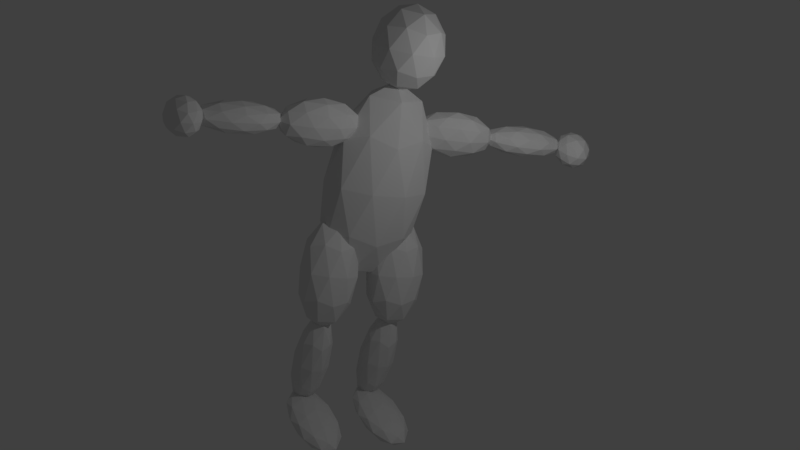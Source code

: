 # Source: blend.blend  (saved by Blender 2.78.0; exported with 4.5.12 LTS)
import bpy
from mathutils import Matrix  # noqa: F401  (used for matrix-valued properties, if any)

bpy.ops.wm.read_factory_settings(use_empty=True)
scene = bpy.context.scene
scene.name = 'Scene'

# ---- collections
col_collection_1 = bpy.data.collections.new('Collection 1'); scene.collection.children.link(col_collection_1)

# ---- world
world_world = bpy.data.worlds.new('World'); scene.world = world_world
world_world.color = (0.05088, 0.05088, 0.05088)
world_world.use_sun_shadow = False
world_world.sun_shadow_jitter_overblur = 0.0
world_world.cycles.sampling_method = 'MANUAL'

# ---- cameras
cam_camera = bpy.data.cameras.new('Camera')
cam_camera.clip_end = 100.0
cam_camera.lens = 35.0
cam_camera.sensor_width = 32.0
cam_camera.sensor_height = 18.0
cam_camera.ortho_scale = 7.314
cam_camera.dof.focus_distance = 0.0
cam_camera.dof.aperture_fstop = 128.0

# ---- lights
light_lamp = bpy.data.lights.new('Lamp', 'POINT')
light_lamp.transmission_factor = 0.0
light_lamp.cutoff_distance = 30.0
light_lamp.energy = 100.0
light_lamp.shadow_buffer_clip_start = 1.001
light_lamp.shadow_soft_size = 0.1
light_lamp.shadow_maximum_resolution = 0.006
light_lamp.use_absolute_resolution = True

# ---- meshes
me_icosphere_002 = bpy.data.meshes.new('Icosphere.002')
me_icosphere_002.from_pydata([(-0.3218, -6.711, 23.73), (-0.03907, -7.076, 24.55), (-0.4298, -7.301, 24.55), (-0.6712, -6.711, 24.55), (-0.4298, -6.12, 24.55), (-0.03907, -6.346, 24.55), (-0.2138, -7.301, 25.89), (-0.6045, -7.076, 25.89), (-0.6045, -6.346, 25.89), (-0.2138, -6.12, 25.89), (0.02766, -6.711, 25.89), (-0.3218, -6.711, 26.71), (-0.3852, -7.058, 23.95), (-0.1556, -6.925, 23.95), (-0.2191, -7.272, 24.44), (0.01056, -6.711, 24.44), (-0.1556, -6.496, 23.95), (-0.5272, -6.711, 23.95), (-0.5906, -7.058, 24.44), (-0.3852, -6.364, 23.95), (-0.5906, -6.364, 24.44), (-0.2191, -6.149, 24.44), (0.04979, -6.925, 25.22), (0.04979, -6.496, 25.22), (-0.3218, -7.405, 25.22), (-0.09214, -7.272, 25.22), (-0.6933, -6.925, 25.22), (-0.5514, -7.272, 25.22), (-0.5514, -6.149, 25.22), (-0.6933, -6.496, 25.22), (-0.09214, -6.149, 25.22), (-0.3218, -6.017, 25.22), (-0.05291, -7.058, 26.01), (-0.4245, -7.272, 26.01), (-0.6541, -6.711, 26.01), (-0.4245, -6.149, 26.01), (-0.05291, -6.364, 26.01), (-0.2583, -7.058, 26.49), (-0.1164, -6.711, 26.49), (-0.4879, -6.925, 26.49), (-0.4879, -6.496, 26.49), (-0.2583, -6.364, 26.49), (-0.7084, -1.452, 23.2), (-0.4032, -2.295, 24.29), (-0.6994, -2.938, 24.29), (-1.008, -1.527, 24.29), (-0.9026, -0.01139, 24.29), (-0.5288, -0.486, 24.29), (-0.5142, -2.892, 26.05), (-0.888, -2.417, 26.05), (-1.014, -0.6082, 26.05), (-0.7175, 0.03527, 26.05), (-0.4088, -1.376, 26.05), (-0.7084, -1.452, 27.14), (-0.7031, -2.326, 23.5), (-0.529, -1.947, 23.5), (-0.5237, -2.821, 24.14), (-0.4235, -1.38, 24.14), (-0.6029, -0.884, 23.5), (-0.8845, -1.496, 23.5), (-0.8792, -2.37, 24.14), (-0.8226, -0.6051, 23.5), (-0.9987, -0.6494, 24.14), (-0.717, -0.03751, 24.14), (-0.3529, -1.903, 25.17), (-0.4267, -0.8396, 25.17), (-0.589, -3.172, 25.17), (-0.4149, -2.794, 25.17), (-0.9901, -2.063, 25.17), (-0.8087, -2.893, 25.17), (-1.002, -0.1093, 25.17), (-1.064, -1.0, 25.17), (-0.6082, -0.01007, 25.17), (-0.8279, 0.2689, 25.17), (-0.4182, -2.254, 26.21), (-0.6998, -2.866, 26.21), (-0.9934, -1.523, 26.21), (-0.8931, -0.08188, 26.21), (-0.5376, -0.5333, 26.21), (-0.5943, -2.298, 26.85), (-0.5323, -1.407, 26.85), (-0.814, -2.019, 26.85), (-0.8878, -0.9558, 26.85), (-0.7137, -0.5776, 26.85), (-0.5908, -4.594, 23.92), (-0.2856, -5.438, 24.61), (-0.5818, -6.081, 24.61), (-0.8904, -4.67, 24.61), (-0.785, -3.154, 24.61), (-0.4112, -3.629, 24.61), (-0.3966, -6.035, 25.73), (-0.7704, -5.56, 25.73), (-0.896, -3.751, 25.73), (-0.5998, -3.108, 25.73), (-0.2912, -4.519, 25.73), (-0.5908, -4.594, 26.42), (-0.5855, -5.468, 24.11), (-0.4114, -5.09, 24.11), (-0.4061, -5.964, 24.52), (-0.3058, -4.523, 24.52), (-0.4852, -4.027, 24.11), (-0.7669, -4.639, 24.11), (-0.7616, -5.513, 24.52), (-0.7049, -3.748, 24.11), (-0.8811, -3.792, 24.52), (-0.5994, -3.18, 24.52), (-0.2353, -5.046, 25.17), (-0.3091, -3.983, 25.17), (-0.4713, -6.315, 25.17), (-0.2972, -5.937, 25.17), (-0.8725, -5.206, 25.17), (-0.691, -6.036, 25.17), (-0.8843, -3.252, 25.17), (-0.9463, -4.143, 25.17), (-0.4905, -3.153, 25.17), (-0.7102, -2.874, 25.17), (-0.3005, -5.397, 25.83), (-0.5822, -6.009, 25.83), (-0.8758, -4.666, 25.83), (-0.7755, -3.225, 25.83), (-0.42, -3.676, 25.83), (-0.4766, -5.441, 26.23), (-0.4147, -4.55, 26.23), (-0.6964, -5.162, 26.23), (-0.7702, -4.099, 26.23), (-0.5961, -3.721, 26.23), (-0.7352, 1.55, 28.44), (-0.2437, 0.7995, 30.3), (-0.9229, 0.3356, 30.3), (-1.343, 1.55, 30.3), (-0.9229, 2.764, 30.3), (-0.2437, 2.301, 30.3), (-0.5475, 0.3356, 33.32), (-1.227, 0.7995, 33.32), (-1.227, 2.301, 33.32), (-0.5475, 2.764, 33.32), (-0.1277, 1.55, 33.32), (-0.7352, 1.55, 35.18), (-0.8455, 0.8362, 28.94), (-0.4463, 1.109, 28.94), (-0.5567, 0.3951, 30.04), (-0.1575, 1.55, 30.04), (-0.4463, 1.991, 28.94), (-1.092, 1.55, 28.94), (-1.203, 0.8362, 30.04), (-0.8455, 2.264, 28.94), (-1.203, 2.264, 30.04), (-0.5567, 2.705, 30.04), (-0.08926, 1.109, 31.81), (-0.08926, 1.991, 31.81), (-0.7352, 0.1224, 31.81), (-0.336, 0.395, 31.81), (-1.381, 1.109, 31.81), (-1.134, 0.395, 31.81), (-1.134, 2.705, 31.81), (-1.381, 1.991, 31.81), (-0.336, 2.705, 31.81), (-0.7352, 2.978, 31.81), (-0.2678, 0.8362, 33.58), (-0.9137, 0.3951, 33.58), (-1.313, 1.55, 33.58), (-0.9137, 2.705, 33.58), (-0.2678, 2.264, 33.58), (-0.6249, 0.8362, 34.67), (-0.3781, 1.55, 34.67), (-1.024, 1.109, 34.67), (-1.024, 1.991, 34.67), (-0.6249, 2.264, 34.67), (-0.892, 1.545, 14.1), (-0.3947, 0.3508, 16.3), (-1.081, -0.3829, 16.3), (-1.505, 1.538, 16.3), (-1.081, 3.459, 16.3), (-0.3947, 2.725, 16.3), (-0.7017, -0.3829, 24.12), (-1.388, 0.3508, 24.12), (-1.388, 2.725, 24.12), (-0.7017, 3.459, 24.12), (-0.2774, 1.538, 24.12), (-0.8914, 1.538, 28.95), (-1.003, 0.4089, 12.78), (-0.6145, 0.8763, 12.68), (-0.7109, -0.2889, 15.62), (-0.3075, 1.538, 15.62), (-0.6145, 2.2, 12.68), (-1.252, 1.538, 12.78), (-1.364, 0.4089, 15.62), (-1.003, 2.667, 12.78), (-1.364, 2.667, 15.62), (-0.7109, 3.365, 15.62), (-0.2386, 0.8402, 20.21), (-0.2386, 2.236, 20.21), (-0.8914, -0.7202, 20.21), (-0.4879, -0.2889, 20.21), (-1.544, 0.8402, 20.21), (-1.295, -0.2889, 20.21), (-1.295, 3.365, 20.21), (-1.544, 2.236, 20.21), (-0.4879, 3.365, 20.21), (-0.8914, 3.796, 20.21), (-0.419, 0.4089, 24.8), (-1.072, -0.2889, 24.8), (-1.475, 1.538, 24.8), (-1.072, 3.365, 24.8), (-0.419, 2.667, 24.8), (-0.7799, 0.4089, 27.64), (-0.5305, 1.538, 27.64), (-1.183, 0.8402, 27.64), (-1.183, 2.236, 27.64), (-0.7799, 2.667, 27.64), (-0.5994, 2.236, 12.78), (-0.9971, 2.609, 12.68), (-1.234, 1.538, 12.68), (-0.9971, 0.4673, 12.68), (-0.5994, 0.8402, 12.78), (-0.9971, 0.4673, 14.1), (-0.8914, 1.538, 12.9), (-1.234, 1.538, 14.1), (-0.9971, 2.609, 14.1), (-0.6145, 0.8763, 14.1), (-0.6145, 2.2, 14.1), (-0.892, 1.545, 12.68), (-0.8896, 1.542, 12.68), (-0.8896, 1.542, 14.1), (-0.8936, 1.538, 12.68), (-0.8936, 1.538, 14.1), (-0.8896, 1.534, 14.1), (-0.8896, 1.534, 12.68), (-0.892, 1.531, 12.68), (-0.892, 1.531, 14.1), (-0.4265, -0.04858, 7.895), (-0.1879, -0.6528, 10.92), (-0.7015, -1.068, 10.42), (-1.019, -0.01211, 9.976), (-0.7015, 1.055, 10.21), (-0.1879, 0.6593, 10.79), (-0.6328, -0.9898, 14.87), (-1.146, -0.5938, 14.28), (-1.146, 0.7183, 14.16), (-0.6328, 1.133, 14.66), (-0.3155, 0.07765, 15.1), (-0.9078, 0.1141, 17.18), (-0.5459, -0.6619, 8.562), (-0.244, -0.418, 8.857), (-0.4056, -1.017, 10.34), (-0.1038, -0.00192, 10.56), (-0.244, 0.3532, 8.781), (-0.7324, -0.04143, 8.303), (-0.894, -0.6405, 9.785), (-0.5459, 0.586, 8.439), (-0.894, 0.6074, 9.662), (-0.4056, 1.002, 10.14), (-0.1788, -0.3438, 13.09), (-0.1788, 0.4274, 13.01), (-0.6671, -1.215, 12.66), (-0.3653, -0.9713, 12.95), (-1.156, -0.3619, 12.06), (-0.969, -0.9824, 12.32), (-0.969, 1.037, 12.12), (-1.156, 0.4094, 11.98), (-0.3653, 1.048, 12.76), (-0.6671, 1.281, 12.41), (-0.4403, -0.5419, 15.41), (-0.9287, -0.9366, 14.93), (-1.231, 0.06745, 14.52), (-0.9287, 1.083, 14.73), (-0.4403, 0.706, 15.29), (-0.7884, -0.5205, 16.63), (-0.6019, 0.107, 16.77), (-1.09, -0.2877, 16.29), (-1.09, 0.4836, 16.22), (-0.7884, 0.7275, 16.51), (-0.813, 0.006291, -0.4701), (-0.4384, -0.3894, 1.91), (-0.8375, -0.6339, 2.181), (-1.084, 0.006291, 2.349), (-0.8375, 0.6465, 2.181), (-0.4384, 0.4019, 1.91), (-0.4781, -0.6339, 6.201), (-0.8771, -0.3894, 6.472), (-0.8771, 0.4019, 6.472), (-0.4781, 0.6465, 6.201), (-0.2315, 0.006291, 6.033), (-0.5025, 0.006291, 8.853), (-0.8546, -0.37, 0.27), (-0.6201, -0.2263, 0.1108), (-0.6345, -0.6026, 1.669), (-0.3999, 0.006291, 1.51), (-0.6201, 0.2388, 0.1108), (-0.9996, 0.006291, 0.3685), (-1.014, -0.37, 1.927), (-0.8546, 0.3826, 0.27), (-1.014, 0.3826, 1.927), (-0.6345, 0.6151, 1.669), (-0.2783, -0.2263, 3.934), (-0.2783, 0.2388, 3.934), (-0.6578, -0.7463, 4.191), (-0.4232, -0.6026, 4.032), (-1.037, -0.2263, 4.449), (-0.8923, -0.6026, 4.351), (-0.8923, 0.6151, 4.351), (-1.037, 0.2388, 4.449), (-0.4232, 0.6151, 4.032), (-0.6578, 0.7589, 4.191), (-0.3016, -0.37, 6.455), (-0.681, -0.6026, 6.713), (-0.9156, 0.006291, 6.872), (-0.681, 0.6151, 6.713), (-0.3016, 0.3826, 6.455), (-0.4609, -0.37, 8.112), (-0.316, 0.006291, 8.014), (-0.6954, -0.2263, 8.272), (-0.6954, 0.2388, 8.272), (-0.4609, 0.3826, 8.112), (0.0, 0.0, -1.0), (0.7236, -0.5257, -0.4472), (-0.2764, -0.8506, -0.4472), (-0.8944, 0.0, -0.4472), (-0.2764, 0.8506, -0.4472), (0.7236, 0.5257, -0.4472), (0.2764, -0.8506, 0.4472), (-0.7236, -0.5257, 0.4472), (-0.7236, 0.5257, 0.4472), (0.2764, 0.8506, 0.4472), (0.8944, 0.0, 0.4472), (0.0, 0.0, 1.0), (-0.1625, -0.5, -0.8507), (0.4253, -0.309, -0.8507), (0.2629, -0.809, -0.5257), (0.8506, 0.0, -0.5257), (0.4253, 0.309, -0.8507), (-0.5257, 0.0, -0.8507), (-0.6882, -0.5, -0.5257), (-0.1625, 0.5, -0.8507), (-0.6882, 0.5, -0.5257), (0.2629, 0.809, -0.5257), (0.9511, -0.309, 0.0), (0.9511, 0.309, 0.0), (0.0, -1.0, 0.0), (0.5878, -0.809, 0.0), (-0.9511, -0.309, 0.0), (-0.5878, -0.809, 0.0), (-0.5878, 0.809, 0.0), (-0.9511, 0.309, 0.0), (0.5878, 0.809, 0.0), (0.0, 1.0, 0.0), (0.6882, -0.5, 0.5257), (-0.2629, -0.809, 0.5257), (-0.8506, 0.0, 0.5257), (-0.2629, 0.809, 0.5257), (0.6882, 0.5, 0.5257), (0.1625, -0.5, 0.8507), (0.5257, 0.0, 0.8507), (-0.4253, -0.309, 0.8507), (-0.4253, 0.309, 0.8507), (0.1625, 0.5, 0.8507), (-0.06487, 3.093, -1.048), (0.6587, 2.567, -0.4948), (-0.3413, 2.242, -0.4948), (-0.9593, 3.093, -0.4948), (-0.3413, 3.944, -0.4948), (0.6587, 3.619, -0.4948), (0.2115, 2.242, 0.3997), (-0.7885, 2.567, 0.3997), (-0.7885, 3.619, 0.3997), (0.2115, 3.944, 0.3997), (0.8296, 3.093, 0.3996), (-0.06487, 3.093, 0.9524), (-0.2273, 2.593, -0.8982), (0.3605, 2.784, -0.8982), (0.198, 2.284, -0.5733), (0.7858, 3.093, -0.5733), (0.3605, 3.402, -0.8982), (-0.5906, 3.093, -0.8982), (-0.7531, 2.593, -0.5733), (-0.2273, 3.593, -0.8982), (-0.7531, 3.593, -0.5733), (0.198, 3.902, -0.5733), (0.8862, 2.784, -0.04757), (0.8862, 3.402, -0.04757), (-0.06487, 2.093, -0.04756), (0.5229, 2.284, -0.04757), (-1.016, 2.784, -0.04756), (-0.6527, 2.284, -0.04756), (-0.6527, 3.902, -0.04756), (-1.016, 3.402, -0.04756), (0.5229, 3.902, -0.04757), (-0.06487, 4.093, -0.04756), (0.6233, 2.593, 0.4782), (-0.3277, 2.284, 0.4782), (-0.9155, 3.093, 0.4782), (-0.3277, 3.902, 0.4782), (0.6233, 3.593, 0.4782), (0.09758, 2.593, 0.8031), (0.4609, 3.093, 0.8031), (-0.4902, 2.784, 0.8031), (-0.4902, 3.402, 0.8031), (0.09758, 3.593, 0.8031), (-0.8778, 3.083, -0.4683), (-0.5119, 2.687, 1.917), (-0.899, 2.442, 2.18), (-1.138, 3.083, 2.343), (-0.899, 3.723, 2.18), (-0.5119, 3.478, 1.917), (-0.5462, 2.442, 6.202), (-0.9334, 2.687, 6.465), (-0.9334, 3.478, 6.465), (-0.5462, 3.723, 6.202), (-0.307, 3.083, 6.04), (-0.5675, 3.083, 8.851), (-0.9175, 2.706, 0.2703), (-0.6899, 2.85, 0.1157), (-0.7024, 2.474, 1.672), (-0.4749, 3.083, 1.518), (-0.6899, 3.315, 0.1157), (-1.058, 3.083, 0.3658), (-1.071, 2.706, 1.922), (-0.9175, 3.459, 0.2703), (-1.071, 3.459, 1.922), (-0.7024, 3.691, 1.672), (-0.3544, 2.85, 3.941), (-0.3544, 3.315, 3.941), (-0.7226, 2.33, 4.191), (-0.4951, 2.474, 4.037), (-1.091, 2.85, 4.441), (-0.9502, 2.474, 4.346), (-0.9502, 3.691, 4.346), (-1.091, 3.315, 4.441), (-0.4951, 3.691, 4.037), (-0.7226, 3.835, 4.191), (-0.3746, 2.706, 6.46), (-0.7428, 2.474, 6.71), (-0.9704, 3.083, 6.865), (-0.7428, 3.691, 6.71), (-0.3746, 3.459, 6.46), (-0.5278, 2.706, 8.112), (-0.3871, 3.083, 8.017), (-0.7553, 2.85, 8.267), (-0.7553, 3.315, 8.267), (-0.5278, 3.459, 8.112), (-0.4914, 3.121, 7.895), (-0.2528, 2.413, 10.79), (-0.7663, 2.017, 10.21), (-1.084, 3.084, 9.976), (-0.7663, 4.14, 10.41), (-0.2528, 3.725, 10.92), (-0.6977, 1.94, 14.66), (-1.211, 2.355, 14.16), (-1.211, 3.667, 14.28), (-0.6977, 4.063, 14.87), (-0.3803, 2.996, 15.1), (-0.9727, 2.96, 17.18), (-0.6107, 2.486, 8.439), (-0.3089, 2.719, 8.781), (-0.4705, 2.07, 10.14), (-0.1687, 3.074, 10.56), (-0.3089, 3.49, 8.856), (-0.7973, 3.113, 8.303), (-0.9589, 2.465, 9.662), (-0.6107, 3.734, 8.561), (-0.9589, 3.713, 9.784), (-0.4705, 4.09, 10.34), (-0.2436, 2.645, 13.01), (-0.2436, 3.417, 13.09), (-0.732, 1.792, 12.41), (-0.4302, 2.025, 12.76), (-1.22, 2.663, 11.98), (-1.034, 2.036, 12.12), (-1.034, 4.055, 12.32), (-1.22, 3.435, 12.06), (-0.4302, 4.044, 12.95), (-0.732, 4.288, 12.66), (-0.5051, 2.367, 15.29), (-0.9935, 1.991, 14.74), (-1.295, 3.006, 14.52), (-0.9935, 4.01, 14.93), (-0.5051, 3.615, 15.41), (-0.8533, 2.346, 16.51), (-0.6668, 2.967, 16.77), (-1.155, 2.59, 16.22), (-1.155, 3.361, 16.29), (-0.8533, 3.594, 16.63), (-0.7595, 4.358, 27.06), (-0.4904, 5.224, 25.89), (-0.7891, 5.858, 26.09), (-1.086, 4.437, 26.15), (-0.9704, 2.926, 25.98), (-0.6025, 3.412, 25.82), (-0.6503, 5.839, 24.24), (-1.018, 5.352, 24.4), (-1.13, 3.54, 24.33), (-0.8316, 2.907, 24.13), (-0.535, 4.327, 24.07), (-0.8612, 4.407, 23.16), (-0.768, 5.235, 26.83), (-0.5924, 4.863, 26.71), (-0.6098, 5.744, 26.14), (-0.5001, 4.307, 25.98), (-0.6583, 3.798, 26.67), (-0.9423, 4.4, 26.87), (-0.9597, 5.282, 26.29), (-0.8746, 3.512, 26.77), (-1.066, 3.558, 26.23), (-0.7823, 2.956, 26.04), (-0.4604, 4.845, 24.96), (-0.5263, 3.78, 24.92), (-0.7037, 6.106, 25.17), (-0.5282, 5.733, 25.05), (-1.094, 4.985, 25.3), (-0.92, 5.82, 25.27), (-1.092, 3.031, 25.16), (-1.16, 3.92, 25.26), (-0.7007, 2.945, 24.95), (-0.917, 2.659, 25.05), (-0.5544, 5.206, 23.99), (-0.8384, 5.809, 24.18), (-1.121, 4.458, 24.24), (-1.011, 3.02, 24.08), (-0.661, 3.483, 23.93), (-0.7461, 5.253, 23.45), (-0.6784, 4.364, 23.35), (-0.9624, 4.967, 23.55), (-1.028, 3.902, 23.51), (-0.8527, 3.529, 23.39), (-0.6157, 7.512, 26.52), (-0.3363, 8.373, 25.74), (-0.635, 9.006, 25.94), (-0.9316, 7.586, 26.0), (-0.8163, 6.075, 25.83), (-0.4484, 6.561, 25.67), (-0.4795, 8.98, 24.73), (-0.8475, 8.493, 24.89), (-0.9595, 6.681, 24.82), (-0.6609, 6.048, 24.62), (-0.3643, 7.468, 24.56), (-0.6802, 7.543, 24.04), (-0.6214, 8.388, 26.39), (-0.4458, 8.015, 26.28), (-0.4571, 8.894, 25.94), (-0.3475, 7.456, 25.78), (-0.5117, 6.95, 26.24), (-0.7957, 7.553, 26.43), (-0.807, 8.431, 26.09), (-0.728, 6.664, 26.33), (-0.9137, 6.708, 26.02), (-0.6296, 6.105, 25.83), (-0.298, 7.99, 25.13), (-0.3639, 6.925, 25.09), (-0.5413, 9.25, 25.34), (-0.3658, 8.878, 25.22), (-0.932, 8.13, 25.47), (-0.7576, 8.965, 25.44), (-0.9301, 6.176, 25.33), (-0.9978, 7.065, 25.43), (-0.5383, 6.09, 25.12), (-0.7545, 5.804, 25.22), (-0.3822, 8.346, 24.54), (-0.6662, 8.949, 24.73), (-0.9484, 7.598, 24.78), (-0.8387, 6.16, 24.62), (-0.4888, 6.623, 24.47), (-0.5679, 8.39, 24.23), (-0.5001, 7.502, 24.13), (-0.7841, 8.104, 24.32), (-0.85, 7.039, 24.28), (-0.6745, 6.667, 24.16), (-0.3373, 9.633, 26.73), (-0.08044, 10.02, 25.79), (-0.47, 10.23, 26.01), (-0.7057, 9.632, 26.09), (-0.4617, 9.05, 25.92), (-0.07534, 9.288, 25.73), (-0.29, 10.25, 24.57), (-0.6764, 10.02, 24.76), (-0.6713, 9.286, 24.71), (-0.2817, 9.073, 24.48), (-0.04607, 9.671, 24.4), (-0.4144, 9.67, 23.77), (-0.4086, 9.98, 26.56), (-0.1796, 9.855, 26.43), (-0.2576, 10.21, 26.01), (-0.02558, 9.652, 25.85), (-0.1766, 9.427, 26.4), (-0.5471, 9.629, 26.61), (-0.625, 9.98, 26.19), (-0.4037, 9.287, 26.51), (-0.6202, 9.286, 26.14), (-0.2497, 9.084, 25.93), (-0.008371, 9.878, 25.07), (-0.005373, 9.449, 25.04), (-0.3807, 10.34, 25.3), (-0.1517, 10.22, 25.17), (-0.7464, 9.854, 25.46), (-0.6078, 10.21, 25.41), (-0.6, 9.083, 25.32), (-0.7434, 9.425, 25.43), (-0.1439, 9.098, 25.08), (-0.371, 8.958, 25.19), (-0.1315, 10.02, 24.35), (-0.502, 10.22, 24.56), (-0.7261, 9.65, 24.64), (-0.4942, 9.097, 24.48), (-0.1267, 9.323, 24.3), (-0.348, 10.02, 23.98), (-0.2047, 9.674, 23.88), (-0.5751, 9.876, 24.09), (-0.5721, 9.447, 24.06), (-0.3432, 9.322, 23.93)], [], [(0, 13, 12), (1, 13, 15), (0, 12, 17), (0, 17, 19), (0, 19, 16), (1, 15, 22), (2, 14, 24), (3, 18, 26), (4, 20, 28), (5, 21, 30), (1, 22, 25), (2, 24, 27), (3, 26, 29), (4, 28, 31), (5, 30, 23), (6, 32, 37), (7, 33, 39), (8, 34, 40), (9, 35, 41), (10, 36, 38), (38, 41, 11), (38, 36, 41), (36, 9, 41), (41, 40, 11), (41, 35, 40), (35, 8, 40), (40, 39, 11), (40, 34, 39), (34, 7, 39), (39, 37, 11), (39, 33, 37), (33, 6, 37), (37, 38, 11), (37, 32, 38), (32, 10, 38), (23, 36, 10), (23, 30, 36), (30, 9, 36), (31, 35, 9), (31, 28, 35), (28, 8, 35), (29, 34, 8), (29, 26, 34), (26, 7, 34), (27, 33, 7), (27, 24, 33), (24, 6, 33), (25, 32, 6), (25, 22, 32), (22, 10, 32), (30, 31, 9), (30, 21, 31), (21, 4, 31), (28, 29, 8), (28, 20, 29), (20, 3, 29), (26, 27, 7), (26, 18, 27), (18, 2, 27), (24, 25, 6), (24, 14, 25), (14, 1, 25), (22, 23, 10), (22, 15, 23), (15, 5, 23), (16, 21, 5), (16, 19, 21), (19, 4, 21), (19, 20, 4), (19, 17, 20), (17, 3, 20), (17, 18, 3), (17, 12, 18), (12, 2, 18), (15, 16, 5), (15, 13, 16), (13, 0, 16), (12, 14, 2), (12, 13, 14), (13, 1, 14), (42, 55, 54), (43, 55, 57), (42, 54, 59), (42, 59, 61), (42, 61, 58), (43, 57, 64), (44, 56, 66), (45, 60, 68), (46, 62, 70), (47, 63, 72), (43, 64, 67), (44, 66, 69), (45, 68, 71), (46, 70, 73), (47, 72, 65), (48, 74, 79), (49, 75, 81), (50, 76, 82), (51, 77, 83), (52, 78, 80), (80, 83, 53), (80, 78, 83), (78, 51, 83), (83, 82, 53), (83, 77, 82), (77, 50, 82), (82, 81, 53), (82, 76, 81), (76, 49, 81), (81, 79, 53), (81, 75, 79), (75, 48, 79), (79, 80, 53), (79, 74, 80), (74, 52, 80), (65, 78, 52), (65, 72, 78), (72, 51, 78), (73, 77, 51), (73, 70, 77), (70, 50, 77), (71, 76, 50), (71, 68, 76), (68, 49, 76), (69, 75, 49), (69, 66, 75), (66, 48, 75), (67, 74, 48), (67, 64, 74), (64, 52, 74), (72, 73, 51), (72, 63, 73), (63, 46, 73), (70, 71, 50), (70, 62, 71), (62, 45, 71), (68, 69, 49), (68, 60, 69), (60, 44, 69), (66, 67, 48), (66, 56, 67), (56, 43, 67), (64, 65, 52), (64, 57, 65), (57, 47, 65), (58, 63, 47), (58, 61, 63), (61, 46, 63), (61, 62, 46), (61, 59, 62), (59, 45, 62), (59, 60, 45), (59, 54, 60), (54, 44, 60), (57, 58, 47), (57, 55, 58), (55, 42, 58), (54, 56, 44), (54, 55, 56), (55, 43, 56), (84, 97, 96), (85, 97, 99), (84, 96, 101), (84, 101, 103), (84, 103, 100), (85, 99, 106), (86, 98, 108), (87, 102, 110), (88, 104, 112), (89, 105, 114), (85, 106, 109), (86, 108, 111), (87, 110, 113), (88, 112, 115), (89, 114, 107), (90, 116, 121), (91, 117, 123), (92, 118, 124), (93, 119, 125), (94, 120, 122), (122, 125, 95), (122, 120, 125), (120, 93, 125), (125, 124, 95), (125, 119, 124), (119, 92, 124), (124, 123, 95), (124, 118, 123), (118, 91, 123), (123, 121, 95), (123, 117, 121), (117, 90, 121), (121, 122, 95), (121, 116, 122), (116, 94, 122), (107, 120, 94), (107, 114, 120), (114, 93, 120), (115, 119, 93), (115, 112, 119), (112, 92, 119), (113, 118, 92), (113, 110, 118), (110, 91, 118), (111, 117, 91), (111, 108, 117), (108, 90, 117), (109, 116, 90), (109, 106, 116), (106, 94, 116), (114, 115, 93), (114, 105, 115), (105, 88, 115), (112, 113, 92), (112, 104, 113), (104, 87, 113), (110, 111, 91), (110, 102, 111), (102, 86, 111), (108, 109, 90), (108, 98, 109), (98, 85, 109), (106, 107, 94), (106, 99, 107), (99, 89, 107), (100, 105, 89), (100, 103, 105), (103, 88, 105), (103, 104, 88), (103, 101, 104), (101, 87, 104), (101, 102, 87), (101, 96, 102), (96, 86, 102), (99, 100, 89), (99, 97, 100), (97, 84, 100), (96, 98, 86), (96, 97, 98), (97, 85, 98), (126, 139, 138), (127, 139, 141), (126, 138, 143), (126, 143, 145), (126, 145, 142), (127, 141, 148), (128, 140, 150), (129, 144, 152), (130, 146, 154), (131, 147, 156), (127, 148, 151), (128, 150, 153), (129, 152, 155), (130, 154, 157), (131, 156, 149), (132, 158, 163), (133, 159, 165), (134, 160, 166), (135, 161, 167), (136, 162, 164), (164, 167, 137), (164, 162, 167), (162, 135, 167), (167, 166, 137), (167, 161, 166), (161, 134, 166), (166, 165, 137), (166, 160, 165), (160, 133, 165), (165, 163, 137), (165, 159, 163), (159, 132, 163), (163, 164, 137), (163, 158, 164), (158, 136, 164), (149, 162, 136), (149, 156, 162), (156, 135, 162), (157, 161, 135), (157, 154, 161), (154, 134, 161), (155, 160, 134), (155, 152, 160), (152, 133, 160), (153, 159, 133), (153, 150, 159), (150, 132, 159), (151, 158, 132), (151, 148, 158), (148, 136, 158), (156, 157, 135), (156, 147, 157), (147, 130, 157), (154, 155, 134), (154, 146, 155), (146, 129, 155), (152, 153, 133), (152, 144, 153), (144, 128, 153), (150, 151, 132), (150, 140, 151), (140, 127, 151), (148, 149, 136), (148, 141, 149), (141, 131, 149), (142, 147, 131), (142, 145, 147), (145, 130, 147), (145, 146, 130), (145, 143, 146), (143, 129, 146), (143, 144, 129), (143, 138, 144), (138, 128, 144), (141, 142, 131), (141, 139, 142), (139, 126, 142), (138, 140, 128), (138, 139, 140), (139, 127, 140), (211, 184, 222, 221), (169, 214, 183), (184, 181, 227, 222), (218, 217, 225, 168), (213, 212, 224, 228), (169, 183, 190), (170, 182, 192), (171, 186, 194), (172, 188, 196), (173, 189, 198), (169, 190, 193), (170, 192, 195), (171, 194, 197), (172, 196, 199), (173, 198, 191), (174, 200, 205), (175, 201, 207), (176, 202, 208), (177, 203, 209), (178, 204, 206), (206, 209, 179), (206, 204, 209), (204, 177, 209), (209, 208, 179), (209, 203, 208), (203, 176, 208), (208, 207, 179), (208, 202, 207), (202, 175, 207), (207, 205, 179), (207, 201, 205), (201, 174, 205), (205, 206, 179), (205, 200, 206), (200, 178, 206), (191, 204, 178), (191, 198, 204), (198, 177, 204), (199, 203, 177), (199, 196, 203), (196, 176, 203), (197, 202, 176), (197, 194, 202), (194, 175, 202), (195, 201, 175), (195, 192, 201), (192, 174, 201), (193, 200, 174), (193, 190, 200), (190, 178, 200), (198, 199, 177), (198, 189, 199), (189, 172, 199), (196, 197, 176), (196, 188, 197), (188, 171, 197), (194, 195, 175), (194, 186, 195), (186, 170, 195), (192, 193, 174), (192, 182, 193), (182, 169, 193), (190, 191, 178), (190, 183, 191), (183, 173, 191), (210, 189, 173), (210, 187, 189), (187, 172, 189), (187, 188, 172), (187, 185, 188), (185, 171, 188), (185, 186, 171), (185, 180, 186), (180, 170, 186), (183, 210, 173), (183, 214, 210), (215, 219, 226, 229), (180, 182, 170), (180, 214, 182), (214, 169, 182), (184, 211, 187, 210), (211, 212, 185, 187), (212, 213, 180, 185), (181, 184, 210, 214), (213, 181, 214, 180), (216, 219, 215), (216, 215, 217), (216, 217, 218), (216, 218, 220), (219, 216, 220), (224, 221, 168, 225), (222, 227, 226, 223), (221, 222, 223, 168), (228, 224, 225, 229), (227, 228, 229, 226), (217, 215, 229, 225), (181, 213, 228, 227), (212, 211, 221, 224), (219, 220, 223, 226), (220, 218, 168, 223), (230, 243, 242), (231, 243, 245), (230, 242, 247), (230, 247, 249), (230, 249, 246), (231, 245, 252), (232, 244, 254), (233, 248, 256), (234, 250, 258), (235, 251, 260), (231, 252, 255), (232, 254, 257), (233, 256, 259), (234, 258, 261), (235, 260, 253), (236, 262, 267), (237, 263, 269), (238, 264, 270), (239, 265, 271), (240, 266, 268), (268, 271, 241), (268, 266, 271), (266, 239, 271), (271, 270, 241), (271, 265, 270), (265, 238, 270), (270, 269, 241), (270, 264, 269), (264, 237, 269), (269, 267, 241), (269, 263, 267), (263, 236, 267), (267, 268, 241), (267, 262, 268), (262, 240, 268), (253, 266, 240), (253, 260, 266), (260, 239, 266), (261, 265, 239), (261, 258, 265), (258, 238, 265), (259, 264, 238), (259, 256, 264), (256, 237, 264), (257, 263, 237), (257, 254, 263), (254, 236, 263), (255, 262, 236), (255, 252, 262), (252, 240, 262), (260, 261, 239), (260, 251, 261), (251, 234, 261), (258, 259, 238), (258, 250, 259), (250, 233, 259), (256, 257, 237), (256, 248, 257), (248, 232, 257), (254, 255, 236), (254, 244, 255), (244, 231, 255), (252, 253, 240), (252, 245, 253), (245, 235, 253), (246, 251, 235), (246, 249, 251), (249, 234, 251), (249, 250, 234), (249, 247, 250), (247, 233, 250), (247, 248, 233), (247, 242, 248), (242, 232, 248), (245, 246, 235), (245, 243, 246), (243, 230, 246), (242, 244, 232), (242, 243, 244), (243, 231, 244), (272, 285, 284), (273, 285, 287), (272, 284, 289), (272, 289, 291), (272, 291, 288), (273, 287, 294), (274, 286, 296), (275, 290, 298), (276, 292, 300), (277, 293, 302), (273, 294, 297), (274, 296, 299), (275, 298, 301), (276, 300, 303), (277, 302, 295), (278, 304, 309), (279, 305, 311), (280, 306, 312), (281, 307, 313), (282, 308, 310), (310, 313, 283), (310, 308, 313), (308, 281, 313), (313, 312, 283), (313, 307, 312), (307, 280, 312), (312, 311, 283), (312, 306, 311), (306, 279, 311), (311, 309, 283), (311, 305, 309), (305, 278, 309), (309, 310, 283), (309, 304, 310), (304, 282, 310), (295, 308, 282), (295, 302, 308), (302, 281, 308), (303, 307, 281), (303, 300, 307), (300, 280, 307), (301, 306, 280), (301, 298, 306), (298, 279, 306), (299, 305, 279), (299, 296, 305), (296, 278, 305), (297, 304, 278), (297, 294, 304), (294, 282, 304), (302, 303, 281), (302, 293, 303), (293, 276, 303), (300, 301, 280), (300, 292, 301), (292, 275, 301), (298, 299, 279), (298, 290, 299), (290, 274, 299), (296, 297, 278), (296, 286, 297), (286, 273, 297), (294, 295, 282), (294, 287, 295), (287, 277, 295), (288, 293, 277), (288, 291, 293), (291, 276, 293), (291, 292, 276), (291, 289, 292), (289, 275, 292), (289, 290, 275), (289, 284, 290), (284, 274, 290), (287, 288, 277), (287, 285, 288), (285, 272, 288), (284, 286, 274), (284, 285, 286), (285, 273, 286), (314, 327, 326), (315, 327, 329), (314, 326, 331), (314, 331, 333), (314, 333, 330), (315, 329, 336), (316, 328, 338), (317, 332, 340), (318, 334, 342), (319, 335, 344), (315, 336, 339), (316, 338, 341), (317, 340, 343), (318, 342, 345), (319, 344, 337), (320, 346, 351), (321, 347, 353), (322, 348, 354), (323, 349, 355), (324, 350, 352), (352, 355, 325), (352, 350, 355), (350, 323, 355), (355, 354, 325), (355, 349, 354), (349, 322, 354), (354, 353, 325), (354, 348, 353), (348, 321, 353), (353, 351, 325), (353, 347, 351), (347, 320, 351), (351, 352, 325), (351, 346, 352), (346, 324, 352), (337, 350, 324), (337, 344, 350), (344, 323, 350), (345, 349, 323), (345, 342, 349), (342, 322, 349), (343, 348, 322), (343, 340, 348), (340, 321, 348), (341, 347, 321), (341, 338, 347), (338, 320, 347), (339, 346, 320), (339, 336, 346), (336, 324, 346), (344, 345, 323), (344, 335, 345), (335, 318, 345), (342, 343, 322), (342, 334, 343), (334, 317, 343), (340, 341, 321), (340, 332, 341), (332, 316, 341), (338, 339, 320), (338, 328, 339), (328, 315, 339), (336, 337, 324), (336, 329, 337), (329, 319, 337), (330, 335, 319), (330, 333, 335), (333, 318, 335), (333, 334, 318), (333, 331, 334), (331, 317, 334), (331, 332, 317), (331, 326, 332), (326, 316, 332), (329, 330, 319), (329, 327, 330), (327, 314, 330), (326, 328, 316), (326, 327, 328), (327, 315, 328), (356, 369, 368), (357, 369, 371), (356, 368, 373), (356, 373, 375), (356, 375, 372), (357, 371, 378), (358, 370, 380), (359, 374, 382), (360, 376, 384), (361, 377, 386), (357, 378, 381), (358, 380, 383), (359, 382, 385), (360, 384, 387), (361, 386, 379), (362, 388, 393), (363, 389, 395), (364, 390, 396), (365, 391, 397), (366, 392, 394), (394, 397, 367), (394, 392, 397), (392, 365, 397), (397, 396, 367), (397, 391, 396), (391, 364, 396), (396, 395, 367), (396, 390, 395), (390, 363, 395), (395, 393, 367), (395, 389, 393), (389, 362, 393), (393, 394, 367), (393, 388, 394), (388, 366, 394), (379, 392, 366), (379, 386, 392), (386, 365, 392), (387, 391, 365), (387, 384, 391), (384, 364, 391), (385, 390, 364), (385, 382, 390), (382, 363, 390), (383, 389, 363), (383, 380, 389), (380, 362, 389), (381, 388, 362), (381, 378, 388), (378, 366, 388), (386, 387, 365), (386, 377, 387), (377, 360, 387), (384, 385, 364), (384, 376, 385), (376, 359, 385), (382, 383, 363), (382, 374, 383), (374, 358, 383), (380, 381, 362), (380, 370, 381), (370, 357, 381), (378, 379, 366), (378, 371, 379), (371, 361, 379), (372, 377, 361), (372, 375, 377), (375, 360, 377), (375, 376, 360), (375, 373, 376), (373, 359, 376), (373, 374, 359), (373, 368, 374), (368, 358, 374), (371, 372, 361), (371, 369, 372), (369, 356, 372), (368, 370, 358), (368, 369, 370), (369, 357, 370), (398, 411, 410), (399, 411, 413), (398, 410, 415), (398, 415, 417), (398, 417, 414), (399, 413, 420), (400, 412, 422), (401, 416, 424), (402, 418, 426), (403, 419, 428), (399, 420, 423), (400, 422, 425), (401, 424, 427), (402, 426, 429), (403, 428, 421), (404, 430, 435), (405, 431, 437), (406, 432, 438), (407, 433, 439), (408, 434, 436), (436, 439, 409), (436, 434, 439), (434, 407, 439), (439, 438, 409), (439, 433, 438), (433, 406, 438), (438, 437, 409), (438, 432, 437), (432, 405, 437), (437, 435, 409), (437, 431, 435), (431, 404, 435), (435, 436, 409), (435, 430, 436), (430, 408, 436), (421, 434, 408), (421, 428, 434), (428, 407, 434), (429, 433, 407), (429, 426, 433), (426, 406, 433), (427, 432, 406), (427, 424, 432), (424, 405, 432), (425, 431, 405), (425, 422, 431), (422, 404, 431), (423, 430, 404), (423, 420, 430), (420, 408, 430), (428, 429, 407), (428, 419, 429), (419, 402, 429), (426, 427, 406), (426, 418, 427), (418, 401, 427), (424, 425, 405), (424, 416, 425), (416, 400, 425), (422, 423, 404), (422, 412, 423), (412, 399, 423), (420, 421, 408), (420, 413, 421), (413, 403, 421), (414, 419, 403), (414, 417, 419), (417, 402, 419), (417, 418, 402), (417, 415, 418), (415, 401, 418), (415, 416, 401), (415, 410, 416), (410, 400, 416), (413, 414, 403), (413, 411, 414), (411, 398, 414), (410, 412, 400), (410, 411, 412), (411, 399, 412), (440, 453, 452), (441, 453, 455), (440, 452, 457), (440, 457, 459), (440, 459, 456), (441, 455, 462), (442, 454, 464), (443, 458, 466), (444, 460, 468), (445, 461, 470), (441, 462, 465), (442, 464, 467), (443, 466, 469), (444, 468, 471), (445, 470, 463), (446, 472, 477), (447, 473, 479), (448, 474, 480), (449, 475, 481), (450, 476, 478), (478, 481, 451), (478, 476, 481), (476, 449, 481), (481, 480, 451), (481, 475, 480), (475, 448, 480), (480, 479, 451), (480, 474, 479), (474, 447, 479), (479, 477, 451), (479, 473, 477), (473, 446, 477), (477, 478, 451), (477, 472, 478), (472, 450, 478), (463, 476, 450), (463, 470, 476), (470, 449, 476), (471, 475, 449), (471, 468, 475), (468, 448, 475), (469, 474, 448), (469, 466, 474), (466, 447, 474), (467, 473, 447), (467, 464, 473), (464, 446, 473), (465, 472, 446), (465, 462, 472), (462, 450, 472), (470, 471, 449), (470, 461, 471), (461, 444, 471), (468, 469, 448), (468, 460, 469), (460, 443, 469), (466, 467, 447), (466, 458, 467), (458, 442, 467), (464, 465, 446), (464, 454, 465), (454, 441, 465), (462, 463, 450), (462, 455, 463), (455, 445, 463), (456, 461, 445), (456, 459, 461), (459, 444, 461), (459, 460, 444), (459, 457, 460), (457, 443, 460), (457, 458, 443), (457, 452, 458), (452, 442, 458), (455, 456, 445), (455, 453, 456), (453, 440, 456), (452, 454, 442), (452, 453, 454), (453, 441, 454), (482, 495, 494), (483, 495, 497), (482, 494, 499), (482, 499, 501), (482, 501, 498), (483, 497, 504), (484, 496, 506), (485, 500, 508), (486, 502, 510), (487, 503, 512), (483, 504, 507), (484, 506, 509), (485, 508, 511), (486, 510, 513), (487, 512, 505), (488, 514, 519), (489, 515, 521), (490, 516, 522), (491, 517, 523), (492, 518, 520), (520, 523, 493), (520, 518, 523), (518, 491, 523), (523, 522, 493), (523, 517, 522), (517, 490, 522), (522, 521, 493), (522, 516, 521), (516, 489, 521), (521, 519, 493), (521, 515, 519), (515, 488, 519), (519, 520, 493), (519, 514, 520), (514, 492, 520), (505, 518, 492), (505, 512, 518), (512, 491, 518), (513, 517, 491), (513, 510, 517), (510, 490, 517), (511, 516, 490), (511, 508, 516), (508, 489, 516), (509, 515, 489), (509, 506, 515), (506, 488, 515), (507, 514, 488), (507, 504, 514), (504, 492, 514), (512, 513, 491), (512, 503, 513), (503, 486, 513), (510, 511, 490), (510, 502, 511), (502, 485, 511), (508, 509, 489), (508, 500, 509), (500, 484, 509), (506, 507, 488), (506, 496, 507), (496, 483, 507), (504, 505, 492), (504, 497, 505), (497, 487, 505), (498, 503, 487), (498, 501, 503), (501, 486, 503), (501, 502, 486), (501, 499, 502), (499, 485, 502), (499, 500, 485), (499, 494, 500), (494, 484, 500), (497, 498, 487), (497, 495, 498), (495, 482, 498), (494, 496, 484), (494, 495, 496), (495, 483, 496), (524, 537, 536), (525, 537, 539), (524, 536, 541), (524, 541, 543), (524, 543, 540), (525, 539, 546), (526, 538, 548), (527, 542, 550), (528, 544, 552), (529, 545, 554), (525, 546, 549), (526, 548, 551), (527, 550, 553), (528, 552, 555), (529, 554, 547), (530, 556, 561), (531, 557, 563), (532, 558, 564), (533, 559, 565), (534, 560, 562), (562, 565, 535), (562, 560, 565), (560, 533, 565), (565, 564, 535), (565, 559, 564), (559, 532, 564), (564, 563, 535), (564, 558, 563), (558, 531, 563), (563, 561, 535), (563, 557, 561), (557, 530, 561), (561, 562, 535), (561, 556, 562), (556, 534, 562), (547, 560, 534), (547, 554, 560), (554, 533, 560), (555, 559, 533), (555, 552, 559), (552, 532, 559), (553, 558, 532), (553, 550, 558), (550, 531, 558), (551, 557, 531), (551, 548, 557), (548, 530, 557), (549, 556, 530), (549, 546, 556), (546, 534, 556), (554, 555, 533), (554, 545, 555), (545, 528, 555), (552, 553, 532), (552, 544, 553), (544, 527, 553), (550, 551, 531), (550, 542, 551), (542, 526, 551), (548, 549, 530), (548, 538, 549), (538, 525, 549), (546, 547, 534), (546, 539, 547), (539, 529, 547), (540, 545, 529), (540, 543, 545), (543, 528, 545), (543, 544, 528), (543, 541, 544), (541, 527, 544), (541, 542, 527), (541, 536, 542), (536, 526, 542), (539, 540, 529), (539, 537, 540), (537, 524, 540), (536, 538, 526), (536, 537, 538), (537, 525, 538), (566, 579, 578), (567, 579, 581), (566, 578, 583), (566, 583, 585), (566, 585, 582), (567, 581, 588), (568, 580, 590), (569, 584, 592), (570, 586, 594), (571, 587, 596), (567, 588, 591), (568, 590, 593), (569, 592, 595), (570, 594, 597), (571, 596, 589), (572, 598, 603), (573, 599, 605), (574, 600, 606), (575, 601, 607), (576, 602, 604), (604, 607, 577), (604, 602, 607), (602, 575, 607), (607, 606, 577), (607, 601, 606), (601, 574, 606), (606, 605, 577), (606, 600, 605), (600, 573, 605), (605, 603, 577), (605, 599, 603), (599, 572, 603), (603, 604, 577), (603, 598, 604), (598, 576, 604), (589, 602, 576), (589, 596, 602), (596, 575, 602), (597, 601, 575), (597, 594, 601), (594, 574, 601), (595, 600, 574), (595, 592, 600), (592, 573, 600), (593, 599, 573), (593, 590, 599), (590, 572, 599), (591, 598, 572), (591, 588, 598), (588, 576, 598), (596, 597, 575), (596, 587, 597), (587, 570, 597), (594, 595, 574), (594, 586, 595), (586, 569, 595), (592, 593, 573), (592, 584, 593), (584, 568, 593), (590, 591, 572), (590, 580, 591), (580, 567, 591), (588, 589, 576), (588, 581, 589), (581, 571, 589), (582, 587, 571), (582, 585, 587), (585, 570, 587), (585, 586, 570), (585, 583, 586), (583, 569, 586), (583, 584, 569), (583, 578, 584), (578, 568, 584), (581, 582, 571), (581, 579, 582), (579, 566, 582), (578, 580, 568), (578, 579, 580), (579, 567, 580)])
me_icosphere_002.use_remesh_preserve_volume = False
me_icosphere_002.use_remesh_preserve_attributes = False
me_icosphere_002.use_mirror_vertex_groups = False
me_icosphere_002.update()
arm_armature = bpy.data.armatures.new('Armature')  # bones are not reproduced

# ---- objects
ob_armature = bpy.data.objects.new('Armature', arm_armature)
ob_icosphere = bpy.data.objects.new('Icosphere', me_icosphere_002)
ob_lamp = bpy.data.objects.new('Lamp', light_lamp)
ob_camera = bpy.data.objects.new('Camera', cam_camera)

# ---- transforms, parenting, visibility, modifiers, constraints
ob_armature.location = (0.04395, 0.3642, 3.102)
ob_armature.scale = (1.0, 0.8616, 1.0)
ob_armature.show_in_front = True
ob_armature.lineart.crease_threshold = 0.0
ob_icosphere.parent = ob_armature
ob_icosphere.matrix_parent_inverse = Matrix(((1.0, 0.0, 0.0, -0.04395), (0.0, 1.0, 0.0, -0.4942), (0.0, 0.0, 1.0, -3.102), (0.0, 0.0, 0.0, 1.0)))
ob_icosphere.location = (-0.0166, -0.8972, 0.2272)
ob_icosphere.scale = (0.8435, 0.4428, 0.1868)
ob_icosphere.lineart.crease_threshold = 0.0
_vg = ob_icosphere.vertex_groups.new(name='поясница')
for _i, _w in zip([168, 169, 170, 171, 172, 173, 180, 181, 182, 183, 184, 185, 186, 187, 188, 189, 190, 191, 192, 193, 194, 195, 196, 197, 198, 199, 210, 211, 212, 213, 214, 215, 216, 217, 218, 219, 220, 221, 222, 223, 224, 225, 226, 227, 228, 229], [0.986, 0.2492, 0.126, 0.6652, 0.1268, 0.2499, 0.108, 0.2567, 0.04285, 0.7157, 0.2548, 0.2635, 0.2863, 0.1026, 0.2851, 0.05152, 0.05043, 0.03996, 0.03025, 0.03833, 0.07016, 0.04091, 0.02797, 0.06322, 0.02703, 0.01918, 0.259, 0.1099, 0.2595, 0.1175, 0.261, 0.6022, 0.8624, 0.9307, 0.5758, 0.8809, 0.9018, 0.2467, 0.247, 0.9872, 0.247, 0.9866, 0.9863, 0.2469, 0.2466, 0.9854]): _vg.add([_i], _w, 'REPLACE')
_vg = ob_icosphere.vertex_groups.new(name='спина')
for _i, _w in zip([169, 170, 171, 172, 173, 174, 175, 176, 177, 178, 179, 180, 181, 182, 183, 184, 185, 186, 187, 188, 189, 190, 191, 192, 193, 194, 195, 196, 197, 198, 199, 200, 201, 202, 203, 204, 205, 206, 207, 208, 209, 210, 211, 212, 213, 214, 221, 222, 224, 227, 228], [0.2389, 0.2508, 0.1574, 0.2563, 0.2465, 0.2135, 0.7197, 0.5467, 0.1314, 0.8823, 0.9378, 0.05539, 0.09146, 0.06341, 0.0993, 0.09164, 0.1069, 0.2259, 0.05369, 0.2279, 0.07215, 0.8391, 0.856, 0.7071, 0.7178, 0.8344, 0.7594, 0.757, 0.8381, 0.7358, 0.7177, 0.6237, 0.5119, 0.8995, 0.09794, 0.5876, 0.8937, 0.9621, 0.9442, 0.9311, 0.8612, 0.09272, 0.05446, 0.1048, 0.05729, 0.09244, 0.09003, 0.09007, 0.09012, 0.09003, 0.08999]): _vg.add([_i], _w, 'REPLACE')
_vg = ob_icosphere.vertex_groups.new(name='голова-шея')
_vg.add([126, 127, 128, 129, 130, 131, 132, 133, 134, 135, 136, 137, 138, 139, 140, 141, 142, 143, 144, 145, 146, 147, 148, 149, 150, 151, 152, 153, 154, 155, 156, 157, 158, 159, 160, 161, 162, 163, 164, 165, 166, 167], 1.0, 'REPLACE')
_vg = ob_icosphere.vertex_groups.new(name='плечо л..001')
for _i, _w in zip([172, 176, 177, 178, 179, 191, 196, 197, 198, 199, 202, 203, 204, 208, 209, 482, 483, 484, 485, 486, 487, 488, 489, 490, 491, 492, 493, 494, 495, 496, 497, 498, 499, 500, 501, 502, 503, 504, 505, 506, 507, 508, 509, 510, 511, 512, 513, 514, 515, 516, 517, 518, 519, 520, 521, 522, 523, 528, 533, 545, 552, 554, 555, 559], [0.02077, 0.4088, 0.8539, 0.05385, 0.02011, 0.01952, 0.1045, 0.04151, 0.1251, 0.1397, 0.05617, 0.8952, 0.3755, 0.05872, 0.1291, 0.9975, 0.9799, 0.791, 0.9977, 1.0, 0.9999, 0.8931, 0.982, 0.9999, 1.0, 0.9986, 0.9984, 0.9774, 0.9936, 0.9184, 0.9985, 0.9996, 0.9972, 0.9768, 0.9997, 0.9997, 1.0, 0.9952, 0.9998, 0.01511, 0.9207, 0.9941, 0.9196, 1.0, 0.9996, 1.0, 1.0, 0.9846, 0.9348, 0.9986, 1.0, 0.9999, 0.9849, 0.9983, 0.9953, 0.9997, 0.9999, 0.2336, 0.2341, 0.0617, 0.07845, 0.06307, 0.9682, 0.08274]): _vg.add([_i], _w, 'REPLACE')
_vg = ob_icosphere.vertex_groups.new(name='локоть л..001')
for _i, _w in zip([484, 488, 496, 506, 507, 509, 515, 524, 525, 526, 527, 528, 529, 530, 531, 532, 533, 534, 535, 536, 537, 538, 539, 540, 541, 542, 543, 544, 545, 546, 547, 548, 549, 550, 551, 552, 553, 554, 555, 556, 557, 558, 559, 560, 561, 562, 563, 564, 565, 569, 570, 574, 575, 583, 585, 586, 587, 592, 594, 595, 596, 597, 600, 601, 606, 607], [0.209, 0.1069, 0.0816, 0.9674, 0.07931, 0.08044, 0.0652, 0.9988, 0.989, 0.9043, 0.9986, 0.7664, 0.9851, 0.9384, 0.9905, 0.9793, 0.7659, 0.999, 0.9989, 0.9903, 0.9984, 0.9435, 0.9998, 0.997, 0.9983, 0.9912, 0.9849, 0.9828, 0.9383, 0.9984, 0.9974, 0.1041, 0.9652, 0.9985, 0.9601, 0.9216, 0.9962, 0.9369, 0.01368, 0.9941, 0.9621, 0.9998, 0.9173, 0.9856, 0.9948, 0.9987, 0.9989, 0.9964, 0.984, 0.05065, 0.1772, 0.1708, 0.05184, 0.02145, 0.0542, 0.1517, 0.05001, 0.01033, 0.4637, 0.09639, 0.0116, 0.1348, 0.04932, 0.1548, 0.05363, 0.01803]): _vg.add([_i], _w, 'REPLACE')
_vg = ob_icosphere.vertex_groups.new(name='ксить л..001')
for _i, _w in zip([526, 530, 538, 548, 549, 551, 557, 566, 567, 568, 569, 570, 571, 572, 573, 574, 575, 576, 577, 578, 579, 580, 581, 582, 583, 584, 585, 586, 587, 588, 589, 590, 591, 592, 593, 594, 595, 596, 597, 598, 599, 600, 601, 602, 603, 604, 605, 606, 607], [0.09567, 0.06155, 0.05647, 0.8959, 0.01963, 0.02984, 0.02576, 0.9822, 0.9978, 0.994, 0.9494, 0.8228, 0.9827, 0.998, 0.9821, 0.8292, 0.9482, 0.9933, 0.9824, 0.9905, 0.994, 0.9981, 0.9932, 0.9828, 0.9643, 0.9818, 0.9458, 0.8483, 0.95, 0.9966, 0.9899, 0.9977, 0.9994, 0.9698, 0.99, 0.5363, 0.9036, 0.9692, 0.8652, 0.997, 0.9935, 0.9503, 0.8452, 0.9822, 0.9938, 0.9902, 0.9823, 0.9464, 0.966]): _vg.add([_i], _w, 'REPLACE')
_vg = ob_icosphere.vertex_groups.new(name='плечо п.')
for _i, _w in zip([42, 43, 44, 45, 46, 47, 48, 49, 50, 51, 52, 53, 54, 55, 56, 57, 58, 59, 60, 61, 62, 63, 64, 65, 66, 67, 68, 69, 70, 71, 72, 73, 74, 75, 76, 77, 78, 79, 80, 81, 82, 83, 88, 93, 105, 112, 114, 115, 119, 170, 174, 175, 178, 190, 192, 193, 194, 195, 200, 201, 202, 205, 207], [1.0, 1.0, 1.0, 1.0, 1.0, 1.0, 1.0, 1.0, 1.0, 1.0, 1.0, 1.0, 1.0, 1.0, 1.0, 1.0, 1.0, 1.0, 1.0, 1.0, 1.0, 1.0, 1.0, 1.0, 1.0, 1.0, 1.0, 1.0, 1.0, 1.0, 1.0, 1.0, 1.0, 1.0, 1.0, 1.0, 1.0, 1.0, 1.0, 1.0, 1.0, 1.0, 0.06357, 0.09511, 0.03048, 0.022, 0.03092, 0.935, 0.05722, 0.007729, 0.7615, 0.2064, 0.04465, 0.02201, 0.1272, 0.1209, 0.009919, 0.07716, 0.3305, 0.4423, 0.007405, 0.08857, 0.02423]): _vg.add([_i], _w, 'REPLACE')
_vg = ob_icosphere.vertex_groups.new(name='локоть п.')
for _i, _w in zip([84, 85, 86, 87, 88, 89, 90, 91, 92, 93, 94, 95, 96, 97, 98, 99, 100, 101, 102, 103, 104, 105, 106, 107, 108, 109, 110, 111, 112, 113, 114, 115, 116, 117, 118, 119, 120, 121, 122, 123, 124, 125], [0.9994, 0.9917, 0.9117, 0.9991, 0.9364, 0.9904, 0.9242, 0.9873, 0.9886, 0.9049, 0.9993, 0.9991, 0.9928, 0.9989, 0.9583, 1.0, 0.9989, 0.9991, 0.9915, 0.9945, 0.9937, 0.9598, 0.9987, 0.9985, 0.07541, 0.9685, 0.998, 0.9554, 0.964, 0.9983, 0.9595, 0.06498, 0.9935, 0.945, 1.0, 0.9428, 0.9914, 0.9921, 0.9989, 0.9983, 0.9983, 0.9904]): _vg.add([_i], _w, 'REPLACE')
_vg = ob_icosphere.vertex_groups.new(name='ксить п.')
for _i, _w in zip([0, 1, 2, 3, 4, 5, 6, 7, 8, 9, 10, 11, 12, 13, 14, 15, 16, 17, 18, 19, 20, 21, 22, 23, 24, 25, 26, 27, 28, 29, 30, 31, 32, 33, 34, 35, 36, 37, 38, 39, 40, 41, 86, 90, 98, 108, 109, 111, 117], [1.0, 1.0, 1.0, 1.0, 1.0, 1.0, 1.0, 1.0, 1.0, 1.0, 1.0, 1.0, 1.0, 1.0, 1.0, 1.0, 1.0, 1.0, 1.0, 1.0, 1.0, 1.0, 1.0, 1.0, 1.0, 1.0, 1.0, 1.0, 1.0, 1.0, 1.0, 1.0, 1.0, 1.0, 1.0, 1.0, 1.0, 1.0, 1.0, 1.0, 1.0, 1.0, 0.08825, 0.07579, 0.03339, 0.9246, 0.01296, 0.03925, 0.05504]): _vg.add([_i], _w, 'REPLACE')
_vg = ob_icosphere.vertex_groups.new(name='голень п.')
for _i, _w in zip([169, 170, 171, 172, 173, 180, 181, 182, 183, 184, 185, 186, 187, 188, 190, 192, 193, 194, 195, 210, 211, 212, 213, 214, 215, 216, 217, 219, 221, 222, 224, 227, 228, 230, 231, 232, 233, 234, 235, 236, 237, 238, 239, 240, 241, 242, 243, 244, 245, 246, 247, 248, 249, 250, 251, 252, 253, 254, 255, 256, 257, 258, 259, 260, 261, 262, 263, 264, 265, 266, 267, 268, 269, 270, 271, 280, 281, 282, 283, 304, 305, 306, 307, 308, 309, 310, 311, 312, 313], [0.4409, 0.5599, 0.08277, 0.01232, 0.04271, 0.7545, 0.461, 0.8699, 0.0886, 0.1769, 0.3063, 0.3956, 0.07091, 0.06898, 0.05105, 0.1119, 0.1025, 0.02866, 0.1012, 0.168, 0.08174, 0.3094, 0.7302, 0.4648, 0.381, 0.06898, 0.0179, 0.1018, 0.3224, 0.3229, 0.3232, 0.3244, 0.325, 1.0, 1.0, 1.0, 1.0, 1.0, 1.0, 1.0, 1.0, 1.0, 1.0, 1.0, 1.0, 1.0, 1.0, 1.0, 1.0, 1.0, 1.0, 1.0, 1.0, 1.0, 1.0, 1.0, 1.0, 1.0, 1.0, 1.0, 1.0, 1.0, 1.0, 1.0, 1.0, 1.0, 1.0, 1.0, 1.0, 1.0, 1.0, 1.0, 1.0, 1.0, 1.0, 0.01743, 0.02683, 0.01609, 0.9259, 0.04925, 0.03336, 0.05157, 0.0615, 0.06083, 0.3755, 0.3746, 0.3734, 0.3765, 0.3804]): _vg.add([_i], _w, 'REPLACE')
_vg = ob_icosphere.vertex_groups.new(name='икра п.')
for _i, _w in zip([272, 273, 274, 275, 276, 277, 278, 279, 280, 281, 282, 283, 284, 285, 286, 287, 288, 289, 290, 291, 292, 293, 294, 295, 296, 297, 298, 299, 300, 301, 302, 303, 304, 305, 306, 307, 308, 309, 310, 311, 312, 313], [0.08997, 0.9176, 0.9605, 0.9688, 0.9402, 0.907, 0.9751, 0.9749, 0.9651, 0.9595, 0.9648, 0.074, 0.4174, 0.04477, 0.8938, 0.8433, 0.1188, 0.5099, 0.9462, 0.4331, 0.9284, 0.8735, 0.9835, 0.9811, 0.9917, 0.9872, 0.9932, 0.9933, 0.9874, 0.9912, 0.981, 0.9843, 0.9495, 0.9579, 0.9479, 0.9375, 0.9378, 0.624, 0.6247, 0.6262, 0.623, 0.6189]): _vg.add([_i], _w, 'REPLACE')
_vg = ob_icosphere.vertex_groups.new(name='стопа п.')
for _i, _w in zip([272, 273, 274, 275, 276, 277, 284, 285, 286, 287, 288, 289, 290, 291, 292, 293, 314, 315, 316, 317, 318, 319, 320, 321, 322, 323, 324, 325, 326, 327, 328, 329, 330, 331, 332, 333, 334, 335, 336, 337, 338, 339, 340, 341, 342, 343, 344, 345, 346, 347, 348, 349, 350, 351, 352, 353, 354, 355], [0.91, 0.08168, 0.02832, 0.01139, 0.05895, 0.09193, 0.5824, 0.9526, 0.1059, 0.1561, 0.8811, 0.4899, 0.05359, 0.5667, 0.07119, 0.1259, 1.0, 1.0, 1.0, 1.0, 1.0, 1.0, 1.0, 1.0, 1.0, 1.0, 1.0, 1.0, 1.0, 1.0, 1.0, 1.0, 1.0, 1.0, 1.0, 1.0, 1.0, 1.0, 1.0, 1.0, 1.0, 1.0, 1.0, 1.0, 1.0, 1.0, 1.0, 1.0, 1.0, 1.0, 1.0, 1.0, 1.0, 1.0, 1.0, 1.0, 1.0, 1.0]): _vg.add([_i], _w, 'REPLACE')
_vg = ob_icosphere.vertex_groups.new(name='голень л..001')
for _i, _w in zip([169, 170, 171, 172, 173, 180, 181, 183, 184, 185, 186, 187, 188, 189, 191, 196, 197, 198, 199, 210, 211, 212, 213, 214, 216, 217, 218, 220, 221, 222, 224, 227, 228, 440, 441, 442, 443, 444, 445, 446, 447, 448, 449, 450, 451, 452, 453, 454, 455, 456, 457, 458, 459, 460, 461, 462, 463, 464, 465, 466, 467, 468, 469, 470, 471, 472, 473, 474, 475, 476, 477, 478, 479, 480, 481], [0.04258, 0.01284, 0.08272, 0.5485, 0.4319, 0.07665, 0.1819, 0.088, 0.4675, 0.3131, 0.07055, 0.7671, 0.3931, 0.8533, 0.03608, 0.08749, 0.01607, 0.0887, 0.09768, 0.471, 0.7482, 0.3163, 0.08939, 0.1727, 0.0686, 0.02064, 0.41, 0.08507, 0.332, 0.3312, 0.3308, 0.3299, 0.3296, 0.008818, 0.9833, 0.9765, 0.9618, 0.9779, 0.9846, 0.9986, 0.998, 0.9954, 0.9961, 0.9979, 0.9995, 0.869, 0.8847, 0.9731, 0.9806, 0.9028, 0.6918, 0.9576, 0.886, 0.9591, 0.9758, 0.9965, 0.9963, 0.9921, 0.9952, 0.9924, 0.9932, 0.9928, 0.9918, 0.9951, 0.9938, 0.9991, 0.9988, 0.9967, 0.996, 0.9972, 0.9998, 0.9995, 0.9995, 0.9979, 0.9979]): _vg.add([_i], _w, 'REPLACE')
_vg = ob_icosphere.vertex_groups.new(name='икра л..001')
for _i, _w in zip([398, 399, 400, 401, 402, 403, 404, 405, 406, 407, 408, 409, 410, 411, 412, 413, 414, 415, 416, 417, 418, 419, 420, 421, 422, 423, 424, 425, 426, 427, 428, 429, 430, 431, 432, 433, 434, 435, 436, 437, 438, 439, 440, 443, 452, 453, 454, 456, 457, 458, 459, 460], [0.4807, 0.9414, 0.9502, 0.961, 0.9604, 0.9497, 0.9987, 0.9987, 0.999, 0.9994, 0.9993, 0.9999, 0.5324, 0.134, 0.9028, 0.8926, 0.08462, 0.6241, 0.931, 0.5202, 0.9372, 0.9168, 0.9935, 0.9946, 0.9926, 0.9926, 0.9936, 0.9927, 0.9948, 0.9942, 0.995, 0.9952, 0.9994, 0.9991, 0.9992, 0.9995, 0.9997, 0.9995, 0.9996, 0.9995, 0.9996, 0.9996, 0.9706, 0.02646, 0.131, 0.1153, 0.003878, 0.09715, 0.3082, 0.03484, 0.114, 0.03178]): _vg.add([_i], _w, 'REPLACE')
_vg = ob_icosphere.vertex_groups.new(name='стопа л..001')
for _i, _w in zip([356, 357, 358, 359, 360, 361, 362, 363, 364, 365, 366, 367, 368, 369, 370, 371, 372, 373, 374, 375, 376, 377, 378, 379, 380, 381, 382, 383, 384, 385, 386, 387, 388, 389, 390, 391, 392, 393, 394, 395, 396, 397, 398, 399, 400, 401, 402, 403, 410, 411, 412, 413, 414, 415, 416, 417, 418, 419], [1.0, 1.0, 1.0, 1.0, 1.0, 1.0, 1.0, 1.0, 1.0, 1.0, 1.0, 1.0, 1.0, 1.0, 1.0, 1.0, 1.0, 1.0, 1.0, 1.0, 1.0, 1.0, 1.0, 1.0, 1.0, 1.0, 1.0, 1.0, 1.0, 1.0, 1.0, 1.0, 1.0, 1.0, 1.0, 1.0, 1.0, 1.0, 1.0, 1.0, 1.0, 1.0, 0.5193, 0.05859, 0.04951, 0.028, 0.02929, 0.05025, 0.4676, 0.866, 0.09725, 0.1074, 0.9154, 0.3759, 0.06897, 0.4798, 0.06279, 0.08324]): _vg.add([_i], _w, 'REPLACE')
_m = ob_icosphere.modifiers.new('Armature', 'ARMATURE')
_m.object = ob_armature
ob_lamp.location = (2.987, 0.8666, 6.73)
ob_lamp.rotation_euler = (0.6503, 0.05522, 1.866)
ob_lamp.scale = (0.8746, 0.9948, 0.9938)
ob_lamp.lock_rotations_4d = False
ob_lamp.empty_display_type = 'ARROWS'
ob_lamp.color = (0.0, 0.0, 0.0, 0.0)
ob_lamp.lineart.crease_threshold = 0.0
ob_camera.location = (10.92, -5.668, 8.165)
ob_camera.rotation_euler = (1.21, -0.2038, 1.174)
ob_camera.scale = (0.9037, 1.0, 0.9621)
ob_camera.lock_rotations_4d = False
ob_camera.empty_display_type = 'ARROWS'
ob_camera.color = (0.0, 0.0, 0.0, 0.0)
ob_camera.display_type = 'WIRE'
ob_camera.lineart.crease_threshold = 0.0

# ---- collection membership
col_collection_1.objects.link(ob_armature)
col_collection_1.objects.link(ob_icosphere)
col_collection_1.objects.link(ob_lamp)
col_collection_1.objects.link(ob_camera)

# ---- scene / render settings (as saved in the file)
scene.camera = ob_camera
scene.frame_start = 1; scene.frame_end = 250; scene.frame_set(0)
scene.render.engine = 'BLENDER_EEVEE_NEXT'
scene.render.resolution_percentage = 50
scene.render.dither_intensity = 0.0
scene.cycles.use_denoising = False
scene.cycles.samples = 128
scene.cycles.sampling_pattern = 'TABULATED_SOBOL'
scene.cycles.light_sampling_threshold = 0.0
scene.cycles.use_adaptive_sampling = False
scene.cycles.use_light_tree = False
scene.cycles.blur_glossy = 0.0
scene.cycles.sample_clamp_indirect = 0.0
scene.view_settings.view_transform = 'Standard'
bpy.context.view_layer.update()

